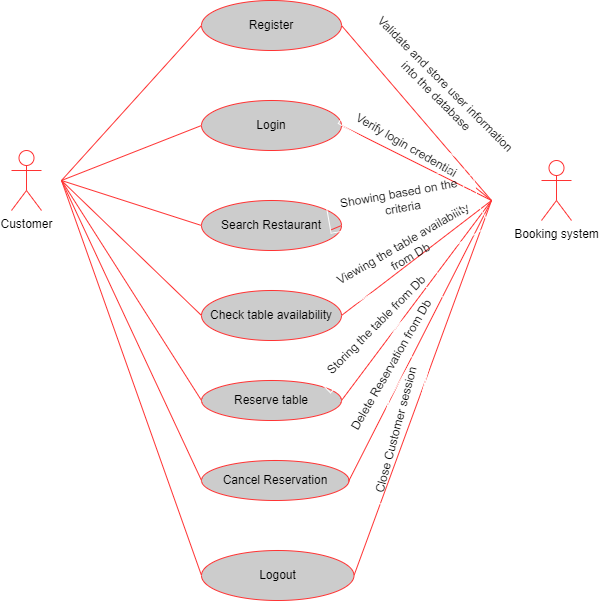

The diagram above was exported from draw.io. Its source (the exported page's mxGraphModel, read from the mxfile embedded in the PNG):
<mxGraphModel dx="1050" dy="530" grid="1" gridSize="10" guides="1" tooltips="1" connect="1" arrows="1" fold="1" page="1" pageScale="1" pageWidth="850" pageHeight="1100" math="0" shadow="0">
  <root>
    <mxCell id="0" />
    <mxCell id="1" parent="0" />
    <mxCell id="1ON3uAHb9T6TZEketwwN-1" value="Customer" style="shape=umlActor;verticalLabelPosition=bottom;verticalAlign=top;html=1;strokeColor=#FF3333;" vertex="1" parent="1">
      <mxGeometry x="130" y="270" width="30" height="60" as="geometry" />
    </mxCell>
    <mxCell id="1ON3uAHb9T6TZEketwwN-2" value="Booking system" style="shape=umlActor;verticalLabelPosition=bottom;verticalAlign=top;html=1;strokeColor=#FF3333;" vertex="1" parent="1">
      <mxGeometry x="660" y="280" width="30" height="60" as="geometry" />
    </mxCell>
    <mxCell id="FqnLKHMccq8cKXT_W7C2-1" value="Register" style="ellipse;whiteSpace=wrap;html=1;strokeColor=#FF3333;fillColor=#CCCCCC;" vertex="1" parent="1">
      <mxGeometry x="320" y="120" width="140" height="50" as="geometry" />
    </mxCell>
    <mxCell id="FqnLKHMccq8cKXT_W7C2-2" value="Login" style="ellipse;whiteSpace=wrap;html=1;strokeColor=#FF3333;fillColor=#CCCCCC;" vertex="1" parent="1">
      <mxGeometry x="320" y="220" width="140" height="50" as="geometry" />
    </mxCell>
    <mxCell id="FqnLKHMccq8cKXT_W7C2-3" value="Search Restaurant" style="ellipse;whiteSpace=wrap;html=1;strokeColor=#FF3333;fillColor=#CCCCCC;" vertex="1" parent="1">
      <mxGeometry x="320" y="320" width="140" height="50" as="geometry" />
    </mxCell>
    <mxCell id="E-QezPBlNvd_6MlpK2R--1" value="Check table availability" style="ellipse;whiteSpace=wrap;html=1;strokeColor=#FF3333;fillColor=#CCCCCC;" vertex="1" parent="1">
      <mxGeometry x="320" y="410" width="140" height="50" as="geometry" />
    </mxCell>
    <mxCell id="2F73dh8__sBHXf1MHkxo-1" value="Reserve table" style="ellipse;whiteSpace=wrap;html=1;strokeColor=#FF3333;fillColor=#CCCCCC;" vertex="1" parent="1">
      <mxGeometry x="320" y="500" width="140" height="40" as="geometry" />
    </mxCell>
    <mxCell id="L2YLCjUAQhdvxC-xbAAm-1" value="Cancel Reservation" style="ellipse;whiteSpace=wrap;html=1;strokeColor=#FF3333;fillColor=#CCCCCC;" vertex="1" parent="1">
      <mxGeometry x="320" y="580" width="147.5" height="40" as="geometry" />
    </mxCell>
    <mxCell id="L2YLCjUAQhdvxC-xbAAm-2" value="Logout" style="ellipse;whiteSpace=wrap;html=1;strokeColor=#FF3333;fillColor=#CCCCCC;" vertex="1" parent="1">
      <mxGeometry x="320" y="670" width="152.5" height="50" as="geometry" />
    </mxCell>
    <mxCell id="fFoXfqxGdq1G4I6OFwPc-1" value="" style="endArrow=none;html=1;rounded=0;strokeColor=#FF3333;" edge="1" parent="1">
      <mxGeometry width="50" height="50" relative="1" as="geometry">
        <mxPoint x="180" y="300" as="sourcePoint" />
        <mxPoint x="320" y="145" as="targetPoint" />
      </mxGeometry>
    </mxCell>
    <mxCell id="fFoXfqxGdq1G4I6OFwPc-2" value="" style="endArrow=none;html=1;rounded=0;entryX=0;entryY=0.5;entryDx=0;entryDy=0;strokeColor=#FF3333;" edge="1" parent="1" target="FqnLKHMccq8cKXT_W7C2-2">
      <mxGeometry width="50" height="50" relative="1" as="geometry">
        <mxPoint x="180" y="300" as="sourcePoint" />
        <mxPoint x="450" y="340" as="targetPoint" />
      </mxGeometry>
    </mxCell>
    <mxCell id="fFoXfqxGdq1G4I6OFwPc-3" value="" style="endArrow=none;html=1;rounded=0;entryX=0;entryY=0.5;entryDx=0;entryDy=0;strokeColor=#FF3333;" edge="1" parent="1" target="FqnLKHMccq8cKXT_W7C2-3">
      <mxGeometry width="50" height="50" relative="1" as="geometry">
        <mxPoint x="180" y="300" as="sourcePoint" />
        <mxPoint x="450" y="340" as="targetPoint" />
      </mxGeometry>
    </mxCell>
    <mxCell id="fFoXfqxGdq1G4I6OFwPc-4" value="" style="endArrow=none;html=1;rounded=0;entryX=0;entryY=0.5;entryDx=0;entryDy=0;strokeColor=#FF3333;" edge="1" parent="1" target="E-QezPBlNvd_6MlpK2R--1">
      <mxGeometry width="50" height="50" relative="1" as="geometry">
        <mxPoint x="180" y="300" as="sourcePoint" />
        <mxPoint x="450" y="340" as="targetPoint" />
      </mxGeometry>
    </mxCell>
    <mxCell id="fFoXfqxGdq1G4I6OFwPc-5" value="" style="endArrow=none;html=1;rounded=0;entryX=0;entryY=0.5;entryDx=0;entryDy=0;strokeColor=#FF3333;" edge="1" parent="1" target="2F73dh8__sBHXf1MHkxo-1">
      <mxGeometry width="50" height="50" relative="1" as="geometry">
        <mxPoint x="180" y="300" as="sourcePoint" />
        <mxPoint x="450" y="340" as="targetPoint" />
      </mxGeometry>
    </mxCell>
    <mxCell id="fFoXfqxGdq1G4I6OFwPc-6" value="" style="endArrow=none;html=1;rounded=0;entryX=0;entryY=0.5;entryDx=0;entryDy=0;strokeColor=#FF3333;" edge="1" parent="1" target="L2YLCjUAQhdvxC-xbAAm-1">
      <mxGeometry width="50" height="50" relative="1" as="geometry">
        <mxPoint x="180" y="300" as="sourcePoint" />
        <mxPoint x="450" y="340" as="targetPoint" />
      </mxGeometry>
    </mxCell>
    <mxCell id="fFoXfqxGdq1G4I6OFwPc-7" value="" style="endArrow=none;html=1;rounded=0;entryX=0;entryY=0.5;entryDx=0;entryDy=0;strokeColor=#FF3333;" edge="1" parent="1" target="L2YLCjUAQhdvxC-xbAAm-2">
      <mxGeometry width="50" height="50" relative="1" as="geometry">
        <mxPoint x="180" y="300" as="sourcePoint" />
        <mxPoint x="450" y="500" as="targetPoint" />
      </mxGeometry>
    </mxCell>
    <mxCell id="fFoXfqxGdq1G4I6OFwPc-8" value="" style="endArrow=none;html=1;rounded=0;exitX=1;exitY=0.5;exitDx=0;exitDy=0;strokeColor=#FF3333;" edge="1" parent="1" source="FqnLKHMccq8cKXT_W7C2-1">
      <mxGeometry width="50" height="50" relative="1" as="geometry">
        <mxPoint x="400" y="340" as="sourcePoint" />
        <mxPoint x="610" y="320" as="targetPoint" />
      </mxGeometry>
    </mxCell>
    <mxCell id="fFoXfqxGdq1G4I6OFwPc-9" value="" style="endArrow=none;html=1;rounded=0;exitX=1;exitY=0.5;exitDx=0;exitDy=0;strokeColor=#FF3333;" edge="1" parent="1" source="FqnLKHMccq8cKXT_W7C2-2">
      <mxGeometry width="50" height="50" relative="1" as="geometry">
        <mxPoint x="400" y="340" as="sourcePoint" />
        <mxPoint x="610" y="320" as="targetPoint" />
      </mxGeometry>
    </mxCell>
    <mxCell id="fFoXfqxGdq1G4I6OFwPc-10" value="" style="endArrow=none;html=1;rounded=0;exitX=1;exitY=0.5;exitDx=0;exitDy=0;strokeColor=#FF3333;" edge="1" parent="1" source="G7VgOla2wqOx75NU3Fqo-3">
      <mxGeometry width="50" height="50" relative="1" as="geometry">
        <mxPoint x="400" y="340" as="sourcePoint" />
        <mxPoint x="610" y="320" as="targetPoint" />
      </mxGeometry>
    </mxCell>
    <mxCell id="fFoXfqxGdq1G4I6OFwPc-11" value="" style="endArrow=none;html=1;rounded=0;exitX=1;exitY=0.5;exitDx=0;exitDy=0;strokeColor=#FF3333;" edge="1" parent="1" source="E-QezPBlNvd_6MlpK2R--1">
      <mxGeometry width="50" height="50" relative="1" as="geometry">
        <mxPoint x="400" y="340" as="sourcePoint" />
        <mxPoint x="610" y="320" as="targetPoint" />
      </mxGeometry>
    </mxCell>
    <mxCell id="fFoXfqxGdq1G4I6OFwPc-12" value="" style="endArrow=none;html=1;rounded=0;exitX=1;exitY=0.5;exitDx=0;exitDy=0;strokeColor=#FF3333;" edge="1" parent="1" source="2F73dh8__sBHXf1MHkxo-1">
      <mxGeometry width="50" height="50" relative="1" as="geometry">
        <mxPoint x="530" y="460" as="sourcePoint" />
        <mxPoint x="610" y="320" as="targetPoint" />
      </mxGeometry>
    </mxCell>
    <mxCell id="fFoXfqxGdq1G4I6OFwPc-13" value="" style="endArrow=none;html=1;rounded=0;exitX=1;exitY=0.5;exitDx=0;exitDy=0;strokeColor=#FF3333;" edge="1" parent="1" source="L2YLCjUAQhdvxC-xbAAm-1">
      <mxGeometry width="50" height="50" relative="1" as="geometry">
        <mxPoint x="420" y="500" as="sourcePoint" />
        <mxPoint x="610" y="320" as="targetPoint" />
      </mxGeometry>
    </mxCell>
    <mxCell id="fFoXfqxGdq1G4I6OFwPc-14" value="" style="endArrow=none;html=1;rounded=0;exitX=1;exitY=0.5;exitDx=0;exitDy=0;strokeColor=#FF3333;" edge="1" parent="1" source="L2YLCjUAQhdvxC-xbAAm-2">
      <mxGeometry width="50" height="50" relative="1" as="geometry">
        <mxPoint x="420" y="500" as="sourcePoint" />
        <mxPoint x="610" y="320" as="targetPoint" />
      </mxGeometry>
    </mxCell>
    <mxCell id="G7VgOla2wqOx75NU3Fqo-1" value="Validate and store user&amp;nbsp;&lt;span style=&quot;background-color: initial;&quot;&gt;information&amp;nbsp;&lt;/span&gt;&lt;div&gt;&lt;div&gt;into the database&lt;/div&gt;&lt;/div&gt;" style="text;html=1;align=center;verticalAlign=middle;resizable=0;points=[];autosize=1;strokeColor=#FFFFFF;fillColor=none;rotation=45;" vertex="1" parent="1">
      <mxGeometry x="455" y="190" width="210" height="40" as="geometry" />
    </mxCell>
    <mxCell id="G7VgOla2wqOx75NU3Fqo-2" value="Verify login credential" style="text;html=1;align=center;verticalAlign=middle;resizable=0;points=[];autosize=1;strokeColor=#FFFFFF;fillColor=none;rotation=30;" vertex="1" parent="1">
      <mxGeometry x="455" y="250" width="140" height="30" as="geometry" />
    </mxCell>
    <mxCell id="G7VgOla2wqOx75NU3Fqo-4" value="Viewing the table availability&lt;div&gt;from Db&lt;/div&gt;" style="text;html=1;align=center;verticalAlign=middle;resizable=0;points=[];autosize=1;strokeColor=#FFFFFF;fillColor=none;rotation=-30;" vertex="1" parent="1">
      <mxGeometry x="440" y="350" width="170" height="40" as="geometry" />
    </mxCell>
    <mxCell id="jPUk4fPOq6-M6cSAV7xT-1" value="Delete Reservation from Db" style="text;html=1;align=center;verticalAlign=middle;resizable=0;points=[];autosize=1;strokeColor=#FFFFFF;fillColor=none;rotation=-60;" vertex="1" parent="1">
      <mxGeometry x="425" y="470" width="170" height="30" as="geometry" />
    </mxCell>
    <mxCell id="vwYlnnbw0uJwDvvgUUtG-1" value="Close Customer session" style="text;html=1;align=center;verticalAlign=middle;resizable=0;points=[];autosize=1;strokeColor=#FFFFFF;fillColor=none;rotation=-75;" vertex="1" parent="1">
      <mxGeometry x="440" y="535" width="150" height="30" as="geometry" />
    </mxCell>
    <mxCell id="vwYlnnbw0uJwDvvgUUtG-4" value="Storing the table from Db" style="text;html=1;align=center;verticalAlign=middle;resizable=0;points=[];autosize=1;strokeColor=#FFFFFF;fillColor=none;rotation=-45;" vertex="1" parent="1">
      <mxGeometry x="415" y="430" width="160" height="30" as="geometry" />
    </mxCell>
    <mxCell id="MEV3BkZgRFcr9eLlpxR2-1" value="" style="endArrow=none;html=1;rounded=0;exitX=1;exitY=0.5;exitDx=0;exitDy=0;strokeColor=#FF3333;" edge="1" parent="1" source="FqnLKHMccq8cKXT_W7C2-3" target="G7VgOla2wqOx75NU3Fqo-3">
      <mxGeometry width="50" height="50" relative="1" as="geometry">
        <mxPoint x="460" y="345" as="sourcePoint" />
        <mxPoint x="610" y="320" as="targetPoint" />
      </mxGeometry>
    </mxCell>
    <mxCell id="G7VgOla2wqOx75NU3Fqo-3" value="Showing based on the&amp;nbsp;&lt;div&gt;criteria&lt;/div&gt;" style="text;html=1;align=center;verticalAlign=middle;resizable=0;points=[];autosize=1;strokeColor=#FFFFFF;fillColor=none;rotation=-10;" vertex="1" parent="1">
      <mxGeometry x="445" y="300" width="150" height="40" as="geometry" />
    </mxCell>
  </root>
</mxGraphModel>